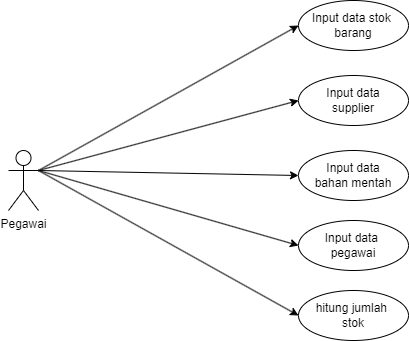

The diagram above was exported from draw.io. Its source (the exported page's mxGraphModel, read from the mxfile embedded in the PNG):
<mxGraphModel dx="880" dy="506" grid="1" gridSize="10" guides="1" tooltips="1" connect="1" arrows="1" fold="1" page="1" pageScale="1" pageWidth="827" pageHeight="1169" math="0" shadow="0">
  <root>
    <mxCell id="0" />
    <mxCell id="1" parent="0" />
    <mxCell id="X0_wzTqVGj5TOKz6dlJn-5" style="rounded=0;orthogonalLoop=1;jettySize=auto;html=1;exitX=1;exitY=0.3333333333333333;exitDx=0;exitDy=0;exitPerimeter=0;entryX=0;entryY=0.5;entryDx=0;entryDy=0;" edge="1" parent="1" source="X0_wzTqVGj5TOKz6dlJn-1" target="X0_wzTqVGj5TOKz6dlJn-2">
      <mxGeometry relative="1" as="geometry" />
    </mxCell>
    <mxCell id="X0_wzTqVGj5TOKz6dlJn-9" style="rounded=0;orthogonalLoop=1;jettySize=auto;html=1;exitX=1;exitY=0.3333333333333333;exitDx=0;exitDy=0;exitPerimeter=0;entryX=0;entryY=0.5;entryDx=0;entryDy=0;" edge="1" parent="1" source="X0_wzTqVGj5TOKz6dlJn-1" target="X0_wzTqVGj5TOKz6dlJn-3">
      <mxGeometry relative="1" as="geometry" />
    </mxCell>
    <mxCell id="X0_wzTqVGj5TOKz6dlJn-10" style="rounded=0;orthogonalLoop=1;jettySize=auto;html=1;exitX=1;exitY=0.3333333333333333;exitDx=0;exitDy=0;exitPerimeter=0;entryX=0;entryY=0.5;entryDx=0;entryDy=0;" edge="1" parent="1" source="X0_wzTqVGj5TOKz6dlJn-1" target="X0_wzTqVGj5TOKz6dlJn-6">
      <mxGeometry relative="1" as="geometry" />
    </mxCell>
    <mxCell id="X0_wzTqVGj5TOKz6dlJn-11" style="rounded=0;orthogonalLoop=1;jettySize=auto;html=1;exitX=1;exitY=0.3333333333333333;exitDx=0;exitDy=0;exitPerimeter=0;entryX=0;entryY=0.5;entryDx=0;entryDy=0;" edge="1" parent="1" source="X0_wzTqVGj5TOKz6dlJn-1" target="X0_wzTqVGj5TOKz6dlJn-7">
      <mxGeometry relative="1" as="geometry" />
    </mxCell>
    <mxCell id="X0_wzTqVGj5TOKz6dlJn-12" style="rounded=0;orthogonalLoop=1;jettySize=auto;html=1;exitX=1;exitY=0.3333333333333333;exitDx=0;exitDy=0;exitPerimeter=0;entryX=0;entryY=0.5;entryDx=0;entryDy=0;" edge="1" parent="1" source="X0_wzTqVGj5TOKz6dlJn-1" target="X0_wzTqVGj5TOKz6dlJn-8">
      <mxGeometry relative="1" as="geometry" />
    </mxCell>
    <mxCell id="X0_wzTqVGj5TOKz6dlJn-1" value="Pegawai" style="shape=umlActor;verticalLabelPosition=bottom;verticalAlign=top;html=1;" vertex="1" parent="1">
      <mxGeometry x="60" y="190" width="30" height="60" as="geometry" />
    </mxCell>
    <mxCell id="X0_wzTqVGj5TOKz6dlJn-2" value="Input data stok&amp;nbsp;&lt;div&gt;barang&lt;/div&gt;" style="ellipse;whiteSpace=wrap;html=1;" vertex="1" parent="1">
      <mxGeometry x="350" y="40" width="110" height="50" as="geometry" />
    </mxCell>
    <mxCell id="X0_wzTqVGj5TOKz6dlJn-3" value="Input data&lt;div&gt;supplier&lt;/div&gt;" style="ellipse;whiteSpace=wrap;html=1;" vertex="1" parent="1">
      <mxGeometry x="350" y="115" width="110" height="50" as="geometry" />
    </mxCell>
    <mxCell id="X0_wzTqVGj5TOKz6dlJn-6" value="Input data&lt;div&gt;bahan mentah&lt;/div&gt;" style="ellipse;whiteSpace=wrap;html=1;" vertex="1" parent="1">
      <mxGeometry x="350" y="190" width="110" height="50" as="geometry" />
    </mxCell>
    <mxCell id="X0_wzTqVGj5TOKz6dlJn-7" value="Input data&amp;nbsp;&lt;div&gt;pegawai&lt;/div&gt;" style="ellipse;whiteSpace=wrap;html=1;" vertex="1" parent="1">
      <mxGeometry x="350" y="260" width="110" height="50" as="geometry" />
    </mxCell>
    <mxCell id="X0_wzTqVGj5TOKz6dlJn-8" value="hitung jumlah&amp;nbsp;&lt;div&gt;stok&lt;/div&gt;" style="ellipse;whiteSpace=wrap;html=1;" vertex="1" parent="1">
      <mxGeometry x="350" y="330" width="110" height="50" as="geometry" />
    </mxCell>
  </root>
</mxGraphModel>